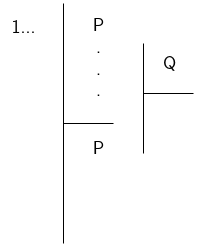

The diagram above was exported from draw.io. Its source (the exported page's mxGraphModel, read from the mxfile embedded in the PNG):
<mxGraphModel dx="1635" dy="813" grid="1" gridSize="10" guides="1" tooltips="1" connect="1" arrows="1" fold="1" page="1" pageScale="1" pageWidth="827" pageHeight="1169" math="0" shadow="0">
  <root>
    <mxCell id="d8g2JDPlhP00r4H37T7--0" />
    <mxCell id="d8g2JDPlhP00r4H37T7--1" parent="d8g2JDPlhP00r4H37T7--0" />
    <mxCell id="d8g2JDPlhP00r4H37T7--2" value="" style="endArrow=none;html=1;rounded=0;" edge="1" parent="d8g2JDPlhP00r4H37T7--1">
      <mxGeometry width="50" height="50" relative="1" as="geometry">
        <mxPoint x="120" y="280" as="sourcePoint" />
        <mxPoint x="120" y="40" as="targetPoint" />
      </mxGeometry>
    </mxCell>
    <mxCell id="d8g2JDPlhP00r4H37T7--3" value="" style="endArrow=none;html=1;rounded=0;" edge="1" parent="d8g2JDPlhP00r4H37T7--1">
      <mxGeometry width="50" height="50" relative="1" as="geometry">
        <mxPoint x="200" y="190" as="sourcePoint" />
        <mxPoint x="200" y="80" as="targetPoint" />
      </mxGeometry>
    </mxCell>
    <mxCell id="d8g2JDPlhP00r4H37T7--4" value="" style="endArrow=none;html=1;rounded=0;" edge="1" parent="d8g2JDPlhP00r4H37T7--1">
      <mxGeometry width="50" height="50" relative="1" as="geometry">
        <mxPoint x="200" y="130" as="sourcePoint" />
        <mxPoint x="250" y="130" as="targetPoint" />
      </mxGeometry>
    </mxCell>
    <mxCell id="d8g2JDPlhP00r4H37T7--5" value="P&lt;br&gt;.&lt;br&gt;.&lt;br&gt;." style="text;html=1;align=center;verticalAlign=middle;resizable=0;points=[];autosize=1;strokeColor=none;fillColor=none;fontSize=18;fontFamily=ComputerModern;fontSource=http%3A%2F%2Fmirrors.ctan.org%2Ffonts%2Fcm-unicode%2Ffonts%2Fotf%2Fcmunss.otf;" vertex="1" parent="d8g2JDPlhP00r4H37T7--1">
      <mxGeometry x="140" y="50" width="30" height="90" as="geometry" />
    </mxCell>
    <mxCell id="d8g2JDPlhP00r4H37T7--6" value="" style="endArrow=none;html=1;rounded=0;" edge="1" parent="d8g2JDPlhP00r4H37T7--1">
      <mxGeometry width="50" height="50" relative="1" as="geometry">
        <mxPoint x="120" y="160" as="sourcePoint" />
        <mxPoint x="170" y="160" as="targetPoint" />
      </mxGeometry>
    </mxCell>
    <mxCell id="d8g2JDPlhP00r4H37T7--7" value="P" style="text;html=1;align=center;verticalAlign=middle;resizable=0;points=[];autosize=1;strokeColor=none;fillColor=none;fontSize=18;fontFamily=ComputerModern;" vertex="1" parent="d8g2JDPlhP00r4H37T7--1">
      <mxGeometry x="140" y="170" width="30" height="30" as="geometry" />
    </mxCell>
    <mxCell id="d8g2JDPlhP00r4H37T7--8" value="Q" style="text;html=1;align=center;verticalAlign=middle;resizable=0;points=[];autosize=1;strokeColor=none;fillColor=none;fontSize=18;fontFamily=ComputerModern;" vertex="1" parent="d8g2JDPlhP00r4H37T7--1">
      <mxGeometry x="211" y="85" width="30" height="30" as="geometry" />
    </mxCell>
    <mxCell id="d8g2JDPlhP00r4H37T7--9" value="1...&lt;br&gt;&lt;br&gt;&lt;br&gt;" style="text;html=1;align=center;verticalAlign=middle;resizable=0;points=[];autosize=1;strokeColor=none;fillColor=none;fontSize=18;fontFamily=ComputerModern;" vertex="1" parent="d8g2JDPlhP00r4H37T7--1">
      <mxGeometry x="60" y="51" width="40" height="70" as="geometry" />
    </mxCell>
  </root>
</mxGraphModel>